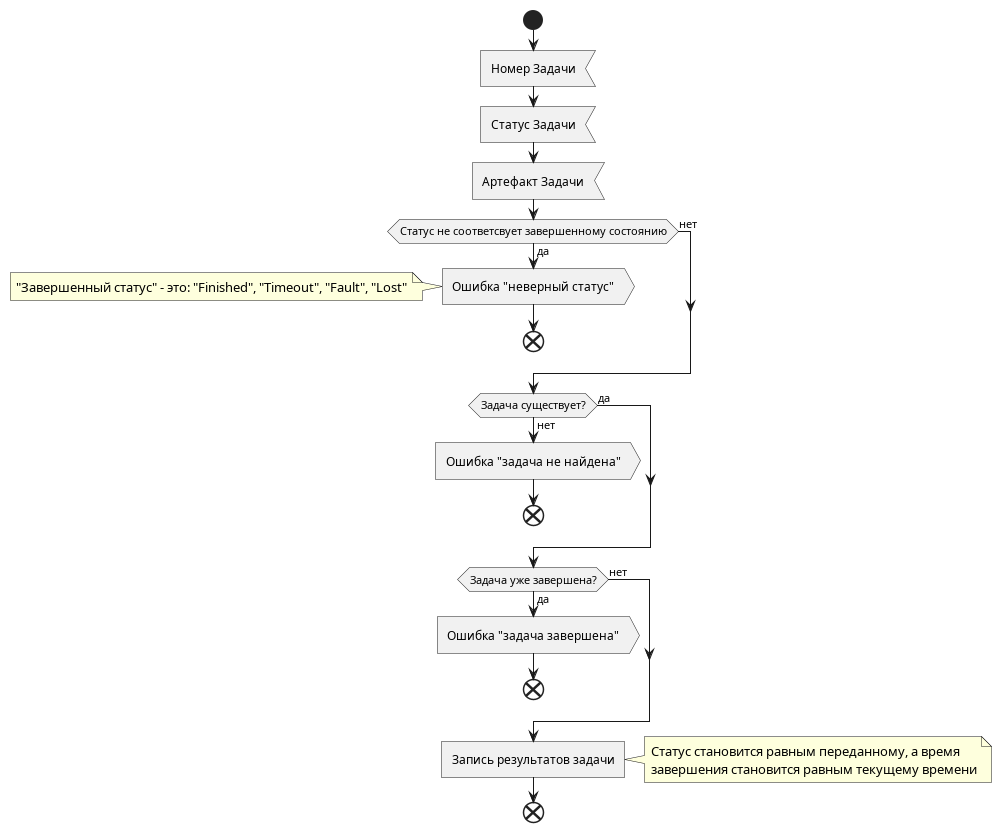

The diagram above was rendered by PlantUML. Its source (embedded in the PNG):
@startuml p_jobs_set_results

start

:Номер Задачи<
:Статус Задачи<
:Артефакт Задачи<

if (Статус не соответсвует завершенному состоянию) then (да)
    :Ошибка "неверный статус">
        note left: "Завершенный статус" - это: "Finished", "Timeout", "Fault", "Lost"
    end
else (нет)
endif

if (Задача существует?) then (нет)
    :Ошибка "задача не найдена">
    end
else (да)
endif

if (Задача уже завершена?) then (да)
    :Ошибка "задача завершена">
    end
else (нет)
endif

:Запись результатов задачи]
    note right
        Статус становится равным переданному, а время
        завершения становится равным текущему времени
    end note

end

@enduml